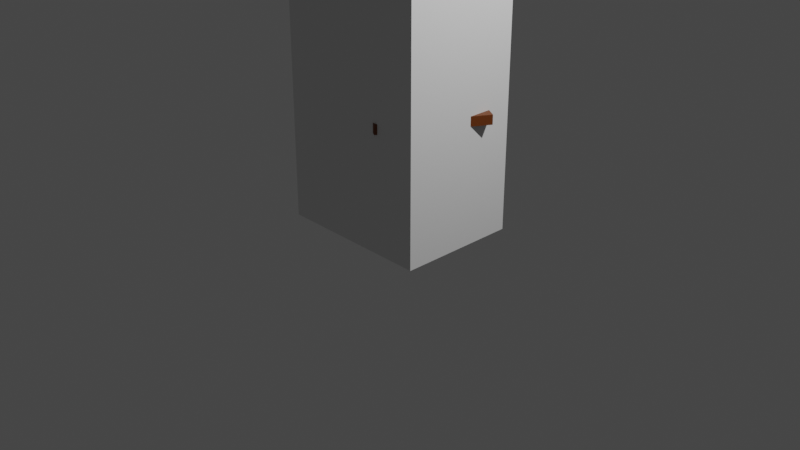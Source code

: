 # Source: cat_tree.blend  (saved by Blender 3.6.13; exported with 4.5.12 LTS)
import bpy
from mathutils import Matrix  # noqa: F401  (used for matrix-valued properties, if any)

bpy.ops.wm.read_factory_settings(use_empty=True)
scene = bpy.context.scene
scene.name = 'Scene'

# ---- collections
col_collection = bpy.data.collections.new('Collection'); scene.collection.children.link(col_collection)

# ---- materials (node trees are filled in below, after node groups)
mat_wood = bpy.data.materials.new('Wood')
mat_wood.use_transparent_shadow = False
mat_cushion = bpy.data.materials.new('Cushion')
mat_cushion.use_transparent_shadow = False
mat_straw = bpy.data.materials.new('Straw')
mat_straw.use_transparent_shadow = False

# ---- material node trees
mat_wood.use_nodes = True; mat_wood.node_tree.nodes.clear()
_N = mat_wood.node_tree.nodes; _L = mat_wood.node_tree.links
n0 = _N.new('ShaderNodeBsdfPrincipled'); n0.name = 'Principled BSDF'; n0.location = (10, 300)
n0.distribution = 'GGX'
n0.subsurface_method = 'RANDOM_WALK_SKIN'
n0.inputs[0].default_value = (0.1733, 0.04368, 0.005319, 1.0)
n0.inputs[3].default_value = 1.45
n0.inputs[27].default_value = (0.0, 0.0, 0.0, 1.0)
n0.inputs[28].default_value = 1.0
n1 = _N.new('ShaderNodeOutputMaterial'); n1.name = 'Material Output'; n1.location = (300, 300)
_L.new(n0.outputs[0], n1.inputs[0])
n1.is_active_output = True
mat_cushion.use_nodes = True; mat_cushion.node_tree.nodes.clear()
_N = mat_cushion.node_tree.nodes; _L = mat_cushion.node_tree.links
n0 = _N.new('ShaderNodeBsdfPrincipled'); n0.name = 'Principled BSDF'; n0.location = (10, 300)
n0.distribution = 'GGX'
n0.subsurface_method = 'RANDOM_WALK_SKIN'
n0.inputs[0].default_value = (0.8, 0.5728, 0.285, 1.0)
n0.inputs[3].default_value = 1.45
n0.inputs[27].default_value = (0.0, 0.0, 0.0, 1.0)
n0.inputs[28].default_value = 1.0
n1 = _N.new('ShaderNodeOutputMaterial'); n1.name = 'Material Output'; n1.location = (300, 300)
_L.new(n0.outputs[0], n1.inputs[0])
n1.is_active_output = True
mat_straw.use_nodes = True; mat_straw.node_tree.nodes.clear()
_N = mat_straw.node_tree.nodes; _L = mat_straw.node_tree.links
n0 = _N.new('ShaderNodeBsdfPrincipled'); n0.name = 'Principled BSDF'; n0.location = (10, 300)
n0.distribution = 'GGX'
n0.subsurface_method = 'RANDOM_WALK_SKIN'
n0.inputs[0].default_value = (0.3108, 0.2391, 0.08613, 1.0)
n0.inputs[3].default_value = 1.45
n0.inputs[27].default_value = (0.0, 0.0, 0.0, 1.0)
n0.inputs[28].default_value = 1.0
n1 = _N.new('ShaderNodeOutputMaterial'); n1.name = 'Material Output'; n1.location = (300, 300)
_L.new(n0.outputs[0], n1.inputs[0])
n1.is_active_output = True

# ---- world
world_world = bpy.data.worlds.new('World'); scene.world = world_world
world_world.use_nodes = True; world_world.node_tree.nodes.clear()
_N = world_world.node_tree.nodes; _L = world_world.node_tree.links
n0 = _N.new('ShaderNodeOutputWorld'); n0.name = 'World Output'; n0.location = (300, 300)
n1 = _N.new('ShaderNodeBackground'); n1.name = 'Background'; n1.location = (10, 300)
n1.inputs[0].default_value = (0.05088, 0.05088, 0.05088, 1.0)
_L.new(n1.outputs[0], n0.inputs[0])
n0.is_active_output = True
world_world.color = (0.05088, 0.05088, 0.05088)
world_world.use_sun_shadow = False
world_world.sun_shadow_jitter_overblur = 0.0

# ---- cameras
cam_camera = bpy.data.cameras.new('Camera')
cam_camera.clip_end = 100.0
cam_camera.ortho_scale = 7.314

# ---- lights
light_light = bpy.data.lights.new('Light', 'POINT')
light_light.transmission_factor = 0.0
light_light.energy = 1000.0
light_light.shadow_soft_size = 0.1
light_light.shadow_maximum_resolution = 0.006
light_light.use_absolute_resolution = True

# ---- meshes
me_cube_001 = bpy.data.meshes.new('Cube.001')
me_cube_001.from_pydata([(-0.8, -0.6, -2.98e-09), (-0.6912, -0.4912, 0.1), (-0.8, 0.6, -2.98e-09), (-0.6912, 0.4912, 0.1), (0.8, -0.6, -2.98e-09), (0.6912, -0.4912, 0.1), (0.8, 0.6, -2.98e-09), (0.6912, 0.4912, 0.1), (0.3732, -0.6637, 1.2), (0.3334, -0.5151, 1.3), (-0.3571, -0.242, 1.2), (-0.2085, -0.2022, 1.3), (0.9354, 0.3101, 1.2), (0.7868, 0.2702, 1.3), (0.2051, 0.7317, 1.2), (0.2449, 0.5831, 1.3), (0.6912, 0.4922, 2.5), (0.8, 0.601, 2.4), (0.6912, 0.03535, 2.5), (0.8, -0.07341, 2.4), (-0.6912, 0.4922, 2.5), (-0.8, 0.601, 2.4), (-0.6912, 0.03535, 2.5), (-0.8, -0.07341, 2.4), (-0.02739, 0.4912, 3.7), (0.08138, 0.6, 3.6), (-0.02739, 0.04773, 3.7), (0.08138, -0.06104, 3.6), (-0.6912, 0.4912, 3.7), (-0.8, 0.6, 3.6), (-0.6912, 0.04773, 3.7), (-0.8, -0.06104, 3.6), (-0.7, 0.1, 0.1), (-0.7, 0.1, 1.2), (-0.7, 0.5, 0.1), (-0.7, 0.5, 1.2), (-0.3, 0.1, 0.1), (-0.3, 0.1, 1.2), (-0.3, 0.5, 0.1), (-0.3, 0.5, 1.2), (-0.7, 0.1, 1.3), (-0.7, 0.5, 1.3), (-0.3, 0.5, 1.3), (-0.3, 0.1, 1.3), (-0.7, 0.1, 2.4), (-0.7, 0.5, 2.4), (-0.3, 0.5, 2.4), (-0.3, 0.1, 2.4), (0.1, -0.2, 0.1), (0.1, -0.2, 1.2), (0.1, 0.2, 0.1), (0.1, 0.2, 1.2), (0.5, -0.2, 0.1), (0.5, -0.2, 1.2), (0.5, 0.2, 0.1), (0.5, 0.2, 1.2), (0.2, 1.788e-08, 1.3), (0.2, 1.788e-08, 2.4), (0.2, 0.4, 1.3), (0.2, 0.4, 2.4), (0.6, 1.788e-08, 1.3), (0.6, 1.788e-08, 2.4), (0.6, 0.4, 1.3), (0.6, 0.4, 2.4), (-0.35, -0.03284, 2.5), (-0.35, -0.03284, 3.6), (-0.6328, 0.25, 2.5), (-0.6328, 0.25, 3.6), (-0.06716, 0.25, 2.5), (-0.06716, 0.25, 3.6), (-0.35, 0.5328, 2.5), (-0.35, 0.5328, 3.6), (-0.8, -0.6, 0.1), (-0.8, 0.6, 0.1), (0.8, 0.6, 0.1), (0.8, -0.6, 0.1), (0.3732, -0.6637, 1.3), (-0.3571, -0.242, 1.3), (0.2051, 0.7317, 1.3), (0.9354, 0.3101, 1.3), (0.8, -0.07341, 2.5), (-0.8, -0.07341, 2.5), (0.8, 0.601, 2.5), (-0.8, 0.601, 2.5), (0.08138, -0.06104, 3.7), (-0.8, -0.06104, 3.7), (0.08138, 0.6, 3.7), (-0.8, 0.6, 3.7)], [], [(0, 72, 73, 2), (2, 73, 74, 6), (6, 74, 75, 4), (4, 75, 72, 0), (2, 6, 4, 0), (7, 3, 1, 5), (8, 76, 77, 10), (10, 77, 78, 14), (14, 78, 79, 12), (12, 79, 76, 8), (10, 14, 12, 8), (15, 11, 9, 13), (21, 17, 19, 23), (21, 83, 82, 17), (23, 81, 83, 21), (19, 80, 81, 23), (16, 20, 22, 18), (17, 82, 80, 19), (25, 86, 84, 27), (27, 84, 85, 31), (31, 85, 87, 29), (29, 87, 86, 25), (29, 25, 27, 31), (24, 28, 30, 26), (32, 33, 35, 34), (34, 35, 39, 38), (38, 39, 37, 36), (36, 37, 33, 32), (37, 39, 42, 43), (40, 43, 47, 44), (35, 33, 40, 41), (33, 37, 43, 40), (39, 35, 41, 42), (42, 41, 45, 46), (43, 42, 46, 47), (41, 40, 44, 45), (48, 49, 51, 50), (50, 51, 55, 54), (54, 55, 53, 52), (52, 53, 49, 48), (56, 57, 59, 58), (58, 59, 63, 62), (62, 63, 61, 60), (60, 61, 57, 56), (64, 65, 67, 66), (66, 67, 71, 70), (70, 71, 69, 68), (68, 69, 65, 64), (1, 3, 73, 72), (3, 7, 74, 73), (7, 5, 75, 74), (5, 1, 72, 75), (9, 11, 77, 76), (11, 15, 78, 77), (15, 13, 79, 78), (13, 9, 76, 79), (18, 22, 81, 80), (16, 18, 80, 82), (20, 16, 82, 83), (22, 20, 83, 81), (26, 30, 85, 84), (24, 26, 84, 86), (30, 28, 87, 85), (28, 24, 86, 87)])
me_cube_001.polygons.foreach_set('material_index', [0, 0, 0, 0, 0, 1, 0, 0, 0, 0, 0, 1, 0, 0, 0, 0, 1, 0, 0, 0, 0, 0, 0, 1, 2, 2, 2, 2, 0, 2, 0, 0, 0, 2, 2, 2, 2, 2, 2, 2, 2, 2, 2, 2, 2, 2, 2, 2, 0, 0, 0, 0, 0, 0, 0, 0, 0, 0, 0, 0, 0, 0, 0, 0])
_uv = me_cube_001.uv_layers.new(name='UVMap')
_uv.uv.foreach_set('vector', [2.914e-08, 0.5, 0.01786, 0.5, 0.01786, 0.7143, 2.317e-08, 0.7143, 2.317e-08, 0.7143, 0.01786, 0.7143, 0.01786, 1.0, -1.993e-10, 1.0, 2.855e-08, 4.351e-08, 0.01786, 4.429e-08, 0.01786, 0.2143, 4.91e-08, 0.2143, 4.91e-08, 0.2143, 0.01786, 0.2143, 0.01786, 0.5, 2.914e-08, 0.5, 0.783, 0.6655, 0.783, 0.3798, 0.9973, 0.3798, 0.9973, 0.6655, 0.98, 0.7329, 0.98, 0.9798, 0.8046, 0.9798, 0.8046, 0.7329, 0.03571, 0.2008, 0.05357, 0.2008, 0.05357, 0.3514, 0.03571, 0.3514, 0.03571, 0.3514, 0.05357, 0.3514, 0.05357, 0.5521, 0.03571, 0.5521, 0.03571, 0.5521, 0.05357, 0.5521, 0.05357, 0.7027, 0.03571, 0.7027, 0.03571, 4.507e-08, 0.05357, 2.342e-09, 0.05357, 0.2008, 0.03571, 0.2008, 0.6221, 0.661, 0.6221, 0.4602, 0.7727, 0.4602, 0.7727, 0.661, 0.6526, 0.9783, 0.6526, 0.8164, 0.7643, 0.8164, 0.7643, 0.9783, 0.4739, 0.6799, 0.4739, 0.3942, 0.5944, 0.3942, 0.5944, 0.6799, 0.03571, 0.2857, 0.01786, 0.2857, 0.01786, 7.806e-10, 0.03571, 1.561e-09, 0.03571, 0.4061, 0.01786, 0.4061, 0.01786, 0.2857, 0.03571, 0.2857, 0.03571, 0.6919, 0.01786, 0.6919, 0.01786, 0.4061, 0.03571, 0.4061, 0.6103, 0.7307, 0.6103, 0.9775, 0.5287, 0.9775, 0.5287, 0.7307, 0.03571, 0.8123, 0.01786, 0.8123, 0.01786, 0.6919, 0.03571, 0.6919, 0.07143, 0.5509, 0.05357, 0.5509, 0.05357, 0.4328, 0.07143, 0.4328, 0.07143, 0.4328, 0.05357, 0.4328, 0.05357, 0.2754, 0.07143, 0.2754, 0.07143, 0.2754, 0.05357, 0.2754, 0.05357, 0.1574, 0.07143, 0.1574, 0.07143, 0.1574, 0.05357, 0.1574, 0.05357, -7.781e-09, 0.07143, -8.561e-09, 0.3308, 0.6017, 0.3308, 0.4443, 0.4489, 0.4443, 0.4489, 0.6017, 0.4049, 0.9753, 0.4049, 0.8567, 0.4841, 0.8567, 0.4841, 0.9753, 0.4821, 0.3571, 0.2857, 0.3571, 0.2857, 0.2857, 0.4821, 0.2857, 0.4821, 0.5714, 0.2857, 0.5714, 0.2857, 0.5, 0.4821, 0.5, 0.4821, 0.5, 0.2857, 0.5, 0.2857, 0.4286, 0.4821, 0.4286, 0.4821, 0.4286, 0.2857, 0.4286, 0.2857, 0.3571, 0.4821, 0.3571, 0.799, 0.4286, 0.799, 0.3571, 0.8169, 0.3571, 0.8169, 0.4286, 0.4821, 0.5, 0.4821, 0.4286, 0.6786, 0.4286, 0.6786, 0.5, 0.799, 0.5714, 0.799, 0.5, 0.8169, 0.5, 0.8169, 0.5714, 0.799, 0.5, 0.799, 0.4286, 0.8169, 0.4286, 0.8169, 0.5, 0.799, 0.3571, 0.799, 0.2857, 0.8169, 0.2857, 0.8169, 0.3571, 0.4821, 0.3571, 0.4821, 0.2857, 0.6786, 0.2857, 0.6786, 0.3571, 0.4821, 0.4286, 0.4821, 0.3571, 0.6786, 0.3571, 0.6786, 0.4286, 0.4821, 0.5714, 0.4821, 0.5, 0.6786, 0.5, 0.6786, 0.5714, 0.07143, 0.7857, 0.2679, 0.7857, 0.2679, 0.8571, 0.07143, 0.8571, 0.07143, 0.5714, 0.2679, 0.5714, 0.2679, 0.6429, 0.07143, 0.6429, 0.07143, 0.6429, 0.2679, 0.6429, 0.2679, 0.7143, 0.07143, 0.7143, 0.07143, 0.7143, 0.2679, 0.7143, 0.2679, 0.7857, 0.07143, 0.7857, 0.5, 0.1429, 0.6964, 0.1429, 0.6964, 0.2143, 0.5, 0.2143, 0.5, 0.2143, 0.6964, 0.2143, 0.6964, 0.2857, 0.5, 0.2857, 0.5, 1.622e-08, 0.6964, 7.631e-09, 0.6964, 0.07143, 0.5, 0.07143, 0.5, 0.07143, 0.6964, 0.07143, 0.6964, 0.1429, 0.5, 0.1429, 0.2679, 0.4286, 0.07143, 0.4286, 0.07143, 0.3571, 0.2679, 0.3571, 0.2679, 0.3571, 0.07143, 0.3571, 0.07143, 0.2857, 0.2679, 0.2857, 0.2679, 0.5714, 0.07143, 0.5714, 0.07143, 0.5, 0.2679, 0.5, 0.2679, 0.5, 0.07143, 0.5, 0.07143, 0.4286, 0.2679, 0.4286, 0.8046, 0.9798, 0.98, 0.9798, 0.9994, 0.9992, 0.7852, 0.9992, 0.98, 0.9798, 0.98, 0.7329, 0.9994, 0.7135, 0.9994, 0.9992, 0.98, 0.7329, 0.8046, 0.7329, 0.7851, 0.7135, 0.9994, 0.7135, 0.8046, 0.7329, 0.8046, 0.9798, 0.7852, 0.9992, 0.7851, 0.7135, 0.7643, 0.8164, 0.6526, 0.8164, 0.6332, 0.797, 0.7838, 0.797, 0.6526, 0.8164, 0.6526, 0.9783, 0.6332, 0.9978, 0.6332, 0.797, 0.6526, 0.9783, 0.7643, 0.9783, 0.7838, 0.9978, 0.6332, 0.9978, 0.7643, 0.9783, 0.7643, 0.8164, 0.7838, 0.797, 0.7838, 0.9978, 0.5287, 0.7307, 0.5287, 0.9775, 0.5093, 0.9969, 0.5093, 0.7112, 0.6103, 0.7307, 0.5287, 0.7307, 0.5093, 0.7112, 0.6297, 0.7112, 0.6103, 0.9775, 0.6103, 0.7307, 0.6297, 0.7112, 0.6297, 0.9969, 0.5287, 0.9775, 0.6103, 0.9775, 0.6297, 0.9969, 0.5093, 0.9969, 0.4841, 0.9753, 0.4841, 0.8567, 0.5036, 0.8373, 0.5036, 0.9947, 0.4049, 0.9753, 0.4841, 0.9753, 0.5036, 0.9947, 0.3855, 0.9947, 0.4841, 0.8567, 0.4049, 0.8567, 0.3855, 0.8373, 0.5036, 0.8373, 0.4049, 0.8567, 0.4049, 0.9753, 0.3855, 0.9947, 0.3855, 0.8373])
me_cube_001.materials.append(mat_wood)
me_cube_001.materials.append(mat_cushion)
me_cube_001.materials.append(mat_straw)
me_cube_001.update()
me_cube = bpy.data.meshes.new('Cube')
me_cube.from_pydata([(-0.8284, -0.6378, -0.03176), (-0.8284, -0.6378, 3.74), (-0.8284, 0.6378, -0.03176), (-0.8284, 0.6378, 3.74), (0.8284, -0.6378, -0.03176), (0.8284, -0.6378, 3.74), (0.8284, 0.6378, -0.03176), (0.8284, 0.6378, 3.74)], [], [(0, 1, 3, 2), (2, 3, 7, 6), (6, 7, 5, 4), (4, 5, 1, 0), (2, 6, 4, 0), (7, 3, 1, 5)])
_uv = me_cube.uv_layers.new(name='UVMap')
_uv.uv.foreach_set('vector', [0.375, 0.0, 0.625, 0.0, 0.625, 0.25, 0.375, 0.25, 0.375, 0.25, 0.625, 0.25, 0.625, 0.5, 0.375, 0.5, 0.375, 0.5, 0.625, 0.5, 0.625, 0.75, 0.375, 0.75, 0.375, 0.75, 0.625, 0.75, 0.625, 1.0, 0.375, 1.0, 0.125, 0.5, 0.375, 0.5, 0.375, 0.75, 0.125, 0.75, 0.625, 0.5, 0.875, 0.5, 0.875, 0.75, 0.625, 0.75])
me_cube.update()

# ---- objects
ob_light_noimp = bpy.data.objects.new('Light-noimp', light_light)
ob_camera_noimp = bpy.data.objects.new('Camera-noimp', cam_camera)
ob_tree = bpy.data.objects.new('Tree', me_cube_001)
ob_cube_convcolonly = bpy.data.objects.new('Cube-convcolonly', me_cube)

# ---- transforms, parenting, visibility, modifiers, constraints
ob_light_noimp.location = (4.076, 1.005, 5.904)
ob_light_noimp.rotation_euler = (0.6503, 0.05522, 1.866)
ob_light_noimp.lock_rotations_4d = False
ob_light_noimp.empty_display_type = 'ARROWS'
ob_light_noimp.color = (0.0, 0.0, 0.0, 0.0)
ob_light_noimp.lineart.crease_threshold = 0.0
ob_camera_noimp.location = (7.359, -6.926, 4.958)
ob_camera_noimp.rotation_euler = (1.109, 0.0, 0.8149)
ob_camera_noimp.lock_rotations_4d = False
ob_camera_noimp.empty_display_type = 'ARROWS'
ob_camera_noimp.color = (0.0, 0.0, 0.0, 0.0)
ob_camera_noimp.display_type = 'WIRE'
ob_camera_noimp.lineart.crease_threshold = 0.0
ob_tree.location = (0.0, 0.0, 0.0)
_vg = ob_tree.vertex_groups.new(name='Base')
_vg = ob_tree.vertex_groups.new(name='Floor1')
_vg = ob_tree.vertex_groups.new(name='Floor2')
_vg = ob_tree.vertex_groups.new(name='Group')
ob_cube_convcolonly.location = (0.0, 0.0, 0.0)

# ---- collection membership
col_collection.objects.link(ob_light_noimp)
col_collection.objects.link(ob_camera_noimp)
col_collection.objects.link(ob_tree)
col_collection.objects.link(ob_cube_convcolonly)

# ---- scene / render settings (as saved in the file)
scene.camera = ob_camera_noimp
scene.frame_start = 1; scene.frame_end = 250; scene.frame_set(1)
scene.render.engine = 'BLENDER_EEVEE_NEXT'
scene.cycles.sampling_pattern = 'TABULATED_SOBOL'
scene.view_settings.view_transform = 'Filmic'
bpy.context.view_layer.update()

